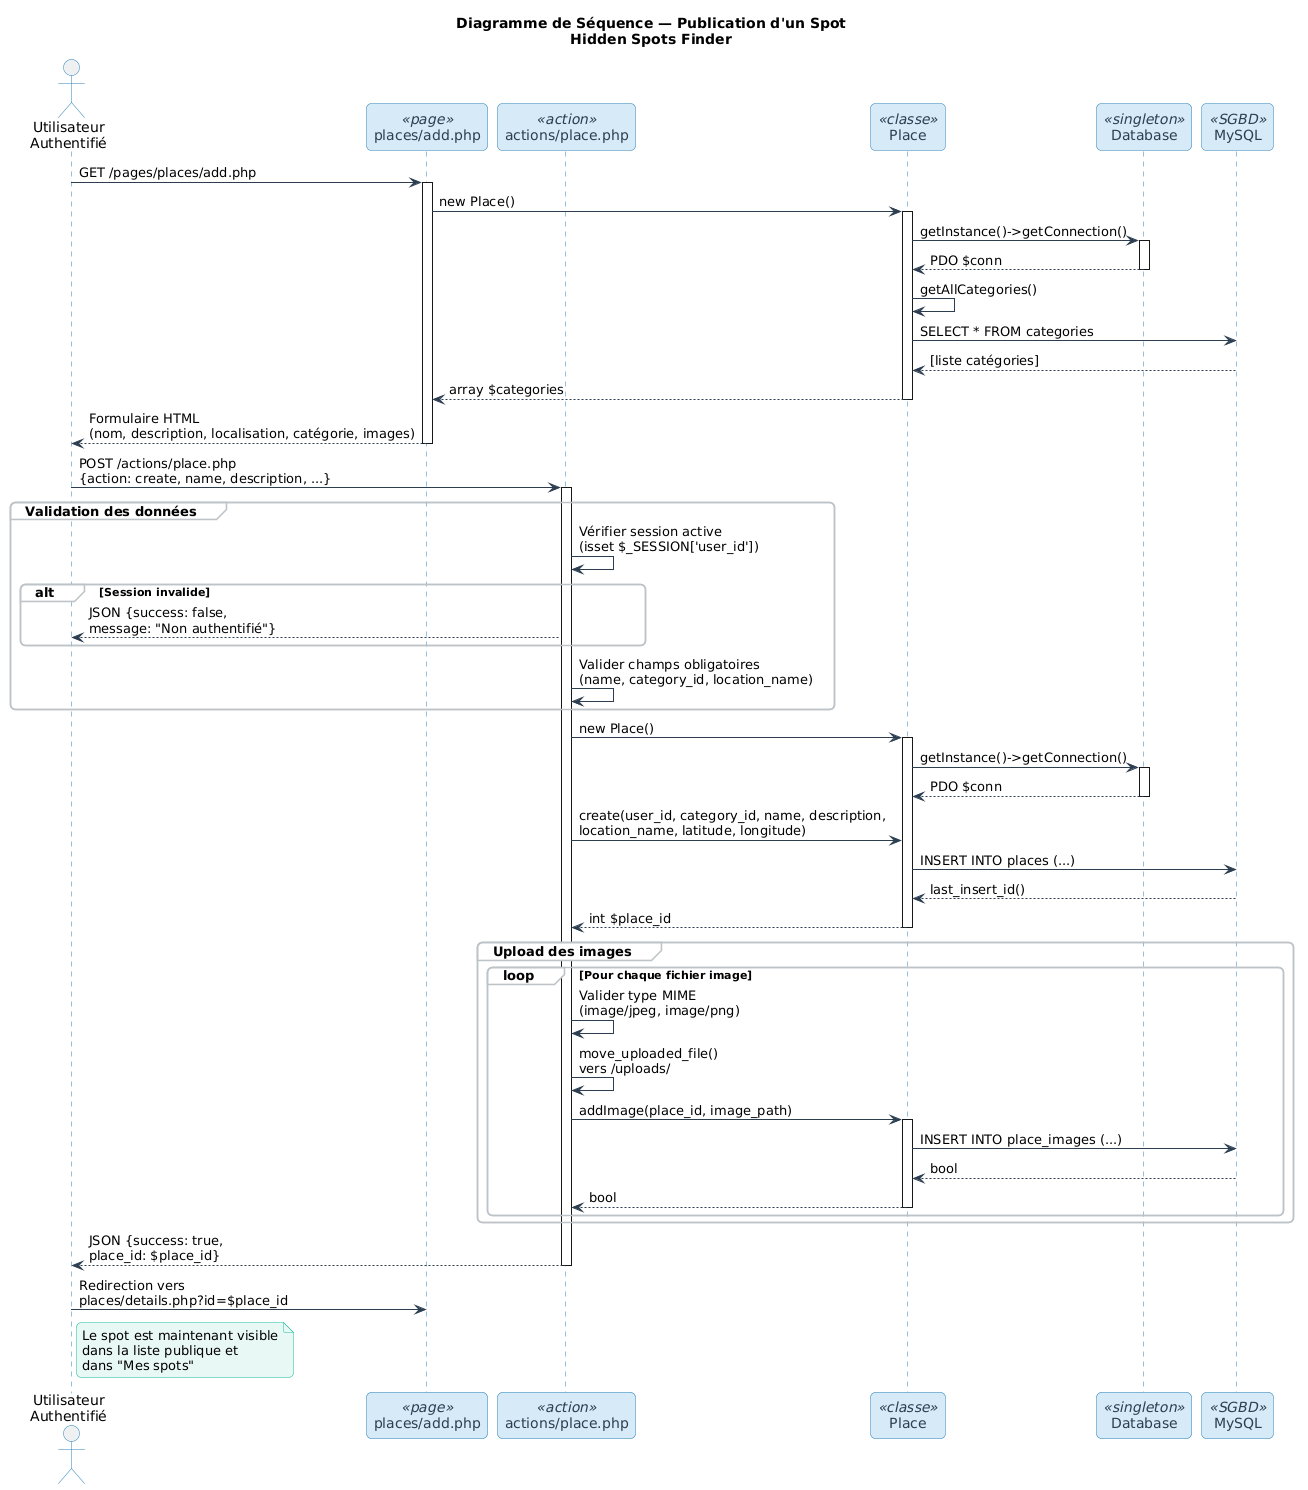

The diagram above was rendered by PlantUML. Its source (embedded in the PNG):
@startuml
title Diagramme de Séquence — Publication d'un Spot\nHidden Spots Finder

skinparam {
    BackgroundColor white
    RoundCorner 10
    ArrowColor #2C3E50
    SequenceLifeLineBorderColor #2980B9
    SequenceParticipantBackgroundColor #D6EAF8
    SequenceParticipantBorderColor #2980B9
    SequenceParticipantFontColor #2C3E50
    SequenceGroupBackgroundColor #F8F9F9
    SequenceGroupBorderColor #BDC3C7
    NoteBackgroundColor #E8F8F5
    NoteBorderColor #1ABC9C
    ActorBackgroundColor #ECF0F1
    ActorBorderColor #2980B9
}

actor "Utilisateur\nAuthentifié" as U
participant "places/add.php" as AddPage <<page>>
participant "actions/place.php" as PlaceAction <<action>>
participant "Place" as PlaceClass <<classe>>
participant "Database" as DB <<singleton>>
participant "MySQL" as MySQL <<SGBD>>

' =====================================================
' SEQUENCE PRINCIPALE
' =====================================================

U -> AddPage : GET /pages/places/add.php
activate AddPage

AddPage -> PlaceClass : new Place()
activate PlaceClass
PlaceClass -> DB : getInstance()->getConnection()
activate DB
DB --> PlaceClass : PDO $conn
deactivate DB
PlaceClass -> PlaceClass : getAllCategories()
PlaceClass -> MySQL : SELECT * FROM categories
MySQL --> PlaceClass : [liste catégories]
PlaceClass --> AddPage : array $categories
deactivate PlaceClass

AddPage --> U : Formulaire HTML\n(nom, description, localisation, catégorie, images)
deactivate AddPage

U -> PlaceAction : POST /actions/place.php\n{action: create, name, description, ...}
activate PlaceAction

group Validation des données
    PlaceAction -> PlaceAction : Vérifier session active\n(isset $_SESSION['user_id'])
    alt Session invalide
        PlaceAction --> U : JSON {success: false,\nmessage: "Non authentifié"}
    end
    PlaceAction -> PlaceAction : Valider champs obligatoires\n(name, category_id, location_name)
end

PlaceAction -> PlaceClass : new Place()
activate PlaceClass
PlaceClass -> DB : getInstance()->getConnection()
activate DB
DB --> PlaceClass : PDO $conn
deactivate DB

PlaceAction -> PlaceClass : create(user_id, category_id, name, description,\nlocation_name, latitude, longitude)
PlaceClass -> MySQL : INSERT INTO places (...)
MySQL --> PlaceClass : last_insert_id()
PlaceClass --> PlaceAction : int $place_id
deactivate PlaceClass

group Upload des images
    loop Pour chaque fichier image
        PlaceAction -> PlaceAction : Valider type MIME\n(image/jpeg, image/png)
        PlaceAction -> PlaceAction : move_uploaded_file()\nvers /uploads/
        PlaceAction -> PlaceClass : addImage(place_id, image_path)
        activate PlaceClass
        PlaceClass -> MySQL : INSERT INTO place_images (...)
        MySQL --> PlaceClass : bool
        PlaceClass --> PlaceAction : bool
        deactivate PlaceClass
    end
end

PlaceAction --> U : JSON {success: true,\nplace_id: $place_id}
deactivate PlaceAction

U -> AddPage : Redirection vers\nplaces/details.php?id=$place_id
note right of U
  Le spot est maintenant visible
  dans la liste publique et
  dans "Mes spots"
end note
@enduml